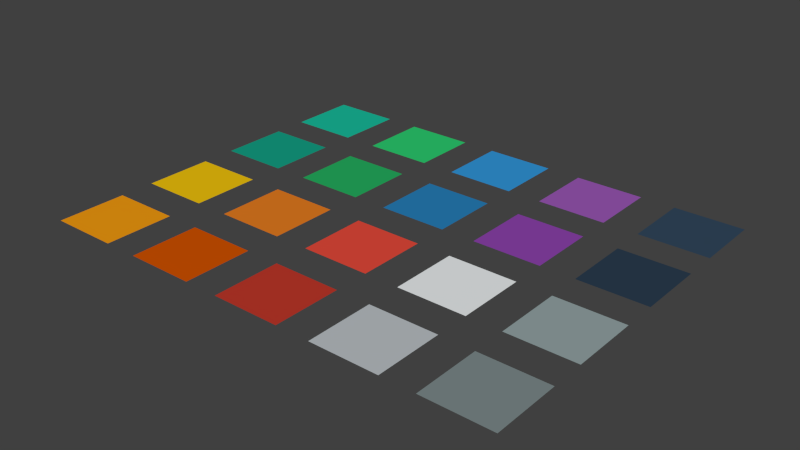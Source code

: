 # Source: flatuicolors.blend  (saved by Blender 2.76.0; exported with 4.5.12 LTS)
import bpy
from mathutils import Matrix  # noqa: F401  (used for matrix-valued properties, if any)

bpy.ops.wm.read_factory_settings(use_empty=True)
scene = bpy.context.scene
scene.name = 'Scene'

# ---- collections
col_collection_1 = bpy.data.collections.new('Collection 1'); scene.collection.children.link(col_collection_1)

# ---- materials (node trees are filled in below, after node groups)
mat_turquoise = bpy.data.materials.new('Turquoise')
mat_turquoise.alpha_threshold = 0.0
mat_turquoise.roughness = 0.5
mat_emerland = bpy.data.materials.new('Emerland')
mat_emerland.alpha_threshold = 0.0
mat_emerland.roughness = 0.5
mat_peterriver = bpy.data.materials.new('Peterriver')
mat_peterriver.alpha_threshold = 0.0
mat_peterriver.roughness = 0.5
mat_amethyst = bpy.data.materials.new('Amethyst')
mat_amethyst.alpha_threshold = 0.0
mat_amethyst.roughness = 0.5
mat_wetasphalt = bpy.data.materials.new('Wetasphalt')
mat_wetasphalt.alpha_threshold = 0.0
mat_wetasphalt.roughness = 0.5
mat_midnightblue = bpy.data.materials.new('Midnightblue')
mat_midnightblue.alpha_threshold = 0.0
mat_midnightblue.roughness = 0.5
mat_wisteria = bpy.data.materials.new('Wisteria')
mat_wisteria.alpha_threshold = 0.0
mat_wisteria.roughness = 0.5
mat_belizehole = bpy.data.materials.new('Belizehole')
mat_belizehole.alpha_threshold = 0.0
mat_belizehole.roughness = 0.5
mat_nephritis = bpy.data.materials.new('Nephritis')
mat_nephritis.alpha_threshold = 0.0
mat_nephritis.roughness = 0.5
mat_greensea = bpy.data.materials.new('Greensea')
mat_greensea.alpha_threshold = 0.0
mat_greensea.roughness = 0.5
mat_sunflower = bpy.data.materials.new('Sunflower')
mat_sunflower.alpha_threshold = 0.0
mat_sunflower.roughness = 0.5
mat_carrot = bpy.data.materials.new('Carrot')
mat_carrot.alpha_threshold = 0.0
mat_carrot.roughness = 0.5
mat_alizarin = bpy.data.materials.new('Alizarin')
mat_alizarin.alpha_threshold = 0.0
mat_alizarin.roughness = 0.5
mat_clouds = bpy.data.materials.new('Clouds')
mat_clouds.alpha_threshold = 0.0
mat_clouds.roughness = 0.5
mat_concrete = bpy.data.materials.new('Concrete')
mat_concrete.alpha_threshold = 0.0
mat_concrete.roughness = 0.5
mat_asbestos = bpy.data.materials.new('Asbestos')
mat_asbestos.alpha_threshold = 0.0
mat_asbestos.roughness = 0.5
mat_silver = bpy.data.materials.new('Silver')
mat_silver.alpha_threshold = 0.0
mat_silver.roughness = 0.5
mat_pomegranate = bpy.data.materials.new('Pomegranate')
mat_pomegranate.alpha_threshold = 0.0
mat_pomegranate.roughness = 0.5
mat_pumpkin = bpy.data.materials.new('Pumpkin')
mat_pumpkin.alpha_threshold = 0.0
mat_pumpkin.roughness = 0.5
mat_orange = bpy.data.materials.new('Orange')
mat_orange.alpha_threshold = 0.0
mat_orange.roughness = 0.5

# ---- material node trees
mat_turquoise.use_nodes = True; mat_turquoise.node_tree.nodes.clear()
_N = mat_turquoise.node_tree.nodes; _L = mat_turquoise.node_tree.links
n0 = _N.new('ShaderNodeOutputMaterial'); n0.name = 'Material Output'; n0.location = (300, 300)
n1 = _N.new('ShaderNodeBsdfDiffuse'); n1.name = 'Diffuse BSDF'; n1.location = (64, 306)
n1.inputs[0].default_value = (0.01033, 0.5029, 0.3325, 1.0)
_L.new(n1.outputs[0], n0.inputs[0])
n0.is_active_output = True
mat_emerland.use_nodes = True; mat_emerland.node_tree.nodes.clear()
_N = mat_emerland.node_tree.nodes; _L = mat_emerland.node_tree.links
n0 = _N.new('ShaderNodeOutputMaterial'); n0.name = 'Material Output'; n0.location = (300, 300)
n1 = _N.new('ShaderNodeBsdfDiffuse'); n1.name = 'Diffuse BSDF'; n1.location = (10, 300)
n1.inputs[0].default_value = (0.02732, 0.6038, 0.1651, 1.0)
_L.new(n1.outputs[0], n0.inputs[0])
n0.is_active_output = True
mat_peterriver.use_nodes = True; mat_peterriver.node_tree.nodes.clear()
_N = mat_peterriver.node_tree.nodes; _L = mat_peterriver.node_tree.links
n0 = _N.new('ShaderNodeOutputMaterial'); n0.name = 'Material Output'; n0.location = (300, 300)
n1 = _N.new('ShaderNodeBsdfDiffuse'); n1.name = 'Diffuse BSDF'; n1.location = (10, 300)
n1.inputs[0].default_value = (0.03434, 0.314, 0.7084, 1.0)
_L.new(n1.outputs[0], n0.inputs[0])
n0.is_active_output = True
mat_amethyst.use_nodes = True; mat_amethyst.node_tree.nodes.clear()
_N = mat_amethyst.node_tree.nodes; _L = mat_amethyst.node_tree.links
n0 = _N.new('ShaderNodeOutputMaterial'); n0.name = 'Material Output'; n0.location = (300, 300)
n1 = _N.new('ShaderNodeBsdfDiffuse'); n1.name = 'Diffuse BSDF'; n1.location = (10, 300)
n1.inputs[0].default_value = (0.3278, 0.0999, 0.4678, 1.0)
_L.new(n1.outputs[0], n0.inputs[0])
n0.is_active_output = True
mat_wetasphalt.use_nodes = True; mat_wetasphalt.node_tree.nodes.clear()
_N = mat_wetasphalt.node_tree.nodes; _L = mat_wetasphalt.node_tree.links
n0 = _N.new('ShaderNodeOutputMaterial'); n0.name = 'Material Output'; n0.location = (300, 300)
n1 = _N.new('ShaderNodeBsdfDiffuse'); n1.name = 'Diffuse BSDF'; n1.location = (10, 300)
n1.inputs[0].default_value = (0.03434, 0.06663, 0.1119, 1.0)
_L.new(n1.outputs[0], n0.inputs[0])
n0.is_active_output = True
mat_midnightblue.use_nodes = True; mat_midnightblue.node_tree.nodes.clear()
_N = mat_midnightblue.node_tree.nodes; _L = mat_midnightblue.node_tree.links
n0 = _N.new('ShaderNodeOutputMaterial'); n0.name = 'Material Output'; n0.location = (300, 300)
n1 = _N.new('ShaderNodeBsdfDiffuse'); n1.name = 'Diffuse BSDF'; n1.location = (10, 300)
n1.inputs[0].default_value = (0.02519, 0.04817, 0.08022, 1.0)
_L.new(n1.outputs[0], n0.inputs[0])
n0.is_active_output = True
mat_wisteria.use_nodes = True; mat_wisteria.node_tree.nodes.clear()
_N = mat_wisteria.node_tree.nodes; _L = mat_wisteria.node_tree.links
n0 = _N.new('ShaderNodeOutputMaterial'); n0.name = 'Material Output'; n0.location = (300, 300)
n1 = _N.new('ShaderNodeBsdfDiffuse'); n1.name = 'Diffuse BSDF'; n1.location = (10, 300)
n1.inputs[0].default_value = (0.2705, 0.05781, 0.4179, 1.0)
_L.new(n1.outputs[0], n0.inputs[0])
n0.is_active_output = True
mat_belizehole.use_nodes = True; mat_belizehole.node_tree.nodes.clear()
_N = mat_belizehole.node_tree.nodes; _L = mat_belizehole.node_tree.links
n0 = _N.new('ShaderNodeOutputMaterial'); n0.name = 'Material Output'; n0.location = (300, 300)
n1 = _N.new('ShaderNodeBsdfDiffuse'); n1.name = 'Diffuse BSDF'; n1.location = (10, 300)
n1.inputs[0].default_value = (0.02217, 0.2159, 0.4851, 1.0)
_L.new(n1.outputs[0], n0.inputs[0])
n0.is_active_output = True
mat_nephritis.use_nodes = True; mat_nephritis.node_tree.nodes.clear()
_N = mat_nephritis.node_tree.nodes; _L = mat_nephritis.node_tree.links
n0 = _N.new('ShaderNodeOutputMaterial'); n0.name = 'Material Output'; n0.location = (300, 300)
n1 = _N.new('ShaderNodeBsdfDiffuse'); n1.name = 'Diffuse BSDF'; n1.location = (10, 300)
n1.inputs[0].default_value = (0.02029, 0.4233, 0.117, 1.0)
_L.new(n1.outputs[0], n0.inputs[0])
n0.is_active_output = True
mat_greensea.use_nodes = True; mat_greensea.node_tree.nodes.clear()
_N = mat_greensea.node_tree.nodes; _L = mat_greensea.node_tree.links
n0 = _N.new('ShaderNodeOutputMaterial'); n0.name = 'Material Output'; n0.location = (300, 300)
n1 = _N.new('ShaderNodeBsdfDiffuse'); n1.name = 'Diffuse BSDF'; n1.location = (10, 300)
n1.inputs[0].default_value = (0.008023, 0.3515, 0.2346, 1.0)
_L.new(n1.outputs[0], n0.inputs[0])
n0.is_active_output = True
mat_sunflower.use_nodes = True; mat_sunflower.node_tree.nodes.clear()
_N = mat_sunflower.node_tree.nodes; _L = mat_sunflower.node_tree.links
n0 = _N.new('ShaderNodeOutputMaterial'); n0.name = 'Material Output'; n0.location = (300, 300)
n1 = _N.new('ShaderNodeBsdfDiffuse'); n1.name = 'Diffuse BSDF'; n1.location = (10, 300)
n1.inputs[0].default_value = (0.8796, 0.552, 0.004777, 1.0)
_L.new(n1.outputs[0], n0.inputs[0])
n0.is_active_output = True
mat_carrot.use_nodes = True; mat_carrot.node_tree.nodes.clear()
_N = mat_carrot.node_tree.nodes; _L = mat_carrot.node_tree.links
n0 = _N.new('ShaderNodeOutputMaterial'); n0.name = 'Material Output'; n0.location = (300, 300)
n1 = _N.new('ShaderNodeBsdfDiffuse'); n1.name = 'Diffuse BSDF'; n1.location = (10, 300)
n1.inputs[0].default_value = (0.7913, 0.2086, 0.016, 1.0)
_L.new(n1.outputs[0], n0.inputs[0])
n0.is_active_output = True
mat_alizarin.use_nodes = True; mat_alizarin.node_tree.nodes.clear()
_N = mat_alizarin.node_tree.nodes; _L = mat_alizarin.node_tree.links
n0 = _N.new('ShaderNodeOutputMaterial'); n0.name = 'Material Output'; n0.location = (300, 300)
n1 = _N.new('ShaderNodeBsdfDiffuse'); n1.name = 'Diffuse BSDF'; n1.location = (10, 300)
n1.inputs[0].default_value = (0.7991, 0.07227, 0.04519, 1.0)
_L.new(n1.outputs[0], n0.inputs[0])
n0.is_active_output = True
mat_clouds.use_nodes = True; mat_clouds.node_tree.nodes.clear()
_N = mat_clouds.node_tree.nodes; _L = mat_clouds.node_tree.links
n0 = _N.new('ShaderNodeOutputMaterial'); n0.name = 'Material Output'; n0.location = (300, 300)
n1 = _N.new('ShaderNodeBsdfDiffuse'); n1.name = 'Diffuse BSDF'; n1.location = (10, 300)
n1.inputs[0].default_value = (0.8388, 0.8714, 0.8796, 1.0)
_L.new(n1.outputs[0], n0.inputs[0])
n0.is_active_output = True
mat_concrete.use_nodes = True; mat_concrete.node_tree.nodes.clear()
_N = mat_concrete.node_tree.nodes; _L = mat_concrete.node_tree.links
n0 = _N.new('ShaderNodeOutputMaterial'); n0.name = 'Material Output'; n0.location = (300, 300)
n1 = _N.new('ShaderNodeBsdfDiffuse'); n1.name = 'Diffuse BSDF'; n1.location = (10, 300)
n1.inputs[0].default_value = (0.3005, 0.3763, 0.3813, 1.0)
_L.new(n1.outputs[0], n0.inputs[0])
n0.is_active_output = True
mat_asbestos.use_nodes = True; mat_asbestos.node_tree.nodes.clear()
_N = mat_asbestos.node_tree.nodes; _L = mat_asbestos.node_tree.links
n0 = _N.new('ShaderNodeOutputMaterial'); n0.name = 'Material Output'; n0.location = (300, 300)
n1 = _N.new('ShaderNodeBsdfDiffuse'); n1.name = 'Diffuse BSDF'; n1.location = (10, 300)
n1.inputs[0].default_value = (0.2122, 0.2623, 0.2664, 1.0)
_L.new(n1.outputs[0], n0.inputs[0])
n0.is_active_output = True
mat_silver.use_nodes = True; mat_silver.node_tree.nodes.clear()
_N = mat_silver.node_tree.nodes; _L = mat_silver.node_tree.links
n0 = _N.new('ShaderNodeOutputMaterial'); n0.name = 'Material Output'; n0.location = (300, 300)
n1 = _N.new('ShaderNodeBsdfDiffuse'); n1.name = 'Diffuse BSDF'; n1.location = (10, 300)
n1.inputs[0].default_value = (0.5089, 0.5457, 0.5711, 1.0)
_L.new(n1.outputs[0], n0.inputs[0])
n0.is_active_output = True
mat_pomegranate.use_nodes = True; mat_pomegranate.node_tree.nodes.clear()
_N = mat_pomegranate.node_tree.nodes; _L = mat_pomegranate.node_tree.links
n0 = _N.new('ShaderNodeOutputMaterial'); n0.name = 'Material Output'; n0.location = (300, 300)
n1 = _N.new('ShaderNodeBsdfDiffuse'); n1.name = 'Diffuse BSDF'; n1.location = (10, 300)
n1.inputs[0].default_value = (0.5271, 0.04092, 0.02416, 1.0)
_L.new(n1.outputs[0], n0.inputs[0])
n0.is_active_output = True
mat_pumpkin.use_nodes = True; mat_pumpkin.node_tree.nodes.clear()
_N = mat_pumpkin.node_tree.nodes; _L = mat_pumpkin.node_tree.links
n0 = _N.new('ShaderNodeOutputMaterial'); n0.name = 'Material Output'; n0.location = (300, 300)
n1 = _N.new('ShaderNodeBsdfDiffuse'); n1.name = 'Diffuse BSDF'; n1.location = (10, 300)
n1.inputs[0].default_value = (0.6514, 0.08866, 0.0, 1.0)
_L.new(n1.outputs[0], n0.inputs[0])
n0.is_active_output = True
mat_orange.use_nodes = True; mat_orange.node_tree.nodes.clear()
_N = mat_orange.node_tree.nodes; _L = mat_orange.node_tree.links
n0 = _N.new('ShaderNodeOutputMaterial'); n0.name = 'Material Output'; n0.location = (300, 300)
n1 = _N.new('ShaderNodeBsdfDiffuse'); n1.name = 'Diffuse BSDF'; n1.location = (10, 300)
n1.inputs[0].default_value = (0.8963, 0.3325, 0.006049, 1.0)
_L.new(n1.outputs[0], n0.inputs[0])
n0.is_active_output = True

# ---- world
world_world = bpy.data.worlds.new('World'); scene.world = world_world
world_world.color = (0.05088, 0.05088, 0.05088)
world_world.use_sun_shadow = False
world_world.sun_shadow_jitter_overblur = 0.0
world_world.cycles.sampling_method = 'MANUAL'
world_world.cycles.sample_map_resolution = 256

# ---- meshes
me_plane_019 = bpy.data.meshes.new('Plane.019')
me_plane_019.from_pydata([(-1.0, -1.0, 0.0), (1.0, -1.0, 0.0), (-1.0, 1.0, 0.0), (1.0, 1.0, 0.0)], [], [(0, 1, 3, 2)])
me_plane_019.materials.append(mat_turquoise)
me_plane_019.use_remesh_preserve_volume = False
me_plane_019.use_remesh_preserve_attributes = False
me_plane_019.use_mirror_vertex_groups = False
me_plane_019.update()
me_plane_018 = bpy.data.meshes.new('Plane.018')
me_plane_018.from_pydata([(-1.0, -1.0, 0.0), (1.0, -1.0, 0.0), (-1.0, 1.0, 0.0), (1.0, 1.0, 0.0)], [], [(0, 1, 3, 2)])
me_plane_018.materials.append(mat_emerland)
me_plane_018.use_remesh_preserve_volume = False
me_plane_018.use_remesh_preserve_attributes = False
me_plane_018.use_mirror_vertex_groups = False
me_plane_018.update()
me_plane_017 = bpy.data.meshes.new('Plane.017')
me_plane_017.from_pydata([(-1.0, -1.0, 0.0), (1.0, -1.0, 0.0), (-1.0, 1.0, 0.0), (1.0, 1.0, 0.0)], [], [(0, 1, 3, 2)])
me_plane_017.materials.append(mat_peterriver)
me_plane_017.use_remesh_preserve_volume = False
me_plane_017.use_remesh_preserve_attributes = False
me_plane_017.use_mirror_vertex_groups = False
me_plane_017.update()
me_plane_016 = bpy.data.meshes.new('Plane.016')
me_plane_016.from_pydata([(-1.0, -1.0, 0.0), (1.0, -1.0, 0.0), (-1.0, 1.0, 0.0), (1.0, 1.0, 0.0)], [], [(0, 1, 3, 2)])
me_plane_016.materials.append(mat_amethyst)
me_plane_016.use_remesh_preserve_volume = False
me_plane_016.use_remesh_preserve_attributes = False
me_plane_016.use_mirror_vertex_groups = False
me_plane_016.update()
me_plane_015 = bpy.data.meshes.new('Plane.015')
me_plane_015.from_pydata([(-1.0, -1.0, 0.0), (1.0, -1.0, 0.0), (-1.0, 1.0, 0.0), (1.0, 1.0, 0.0)], [], [(0, 1, 3, 2)])
me_plane_015.materials.append(mat_wetasphalt)
me_plane_015.use_remesh_preserve_volume = False
me_plane_015.use_remesh_preserve_attributes = False
me_plane_015.use_mirror_vertex_groups = False
me_plane_015.update()
me_plane_014 = bpy.data.meshes.new('Plane.014')
me_plane_014.from_pydata([(-1.0, -1.0, 0.0), (1.0, -1.0, 0.0), (-1.0, 1.0, 0.0), (1.0, 1.0, 0.0)], [], [(0, 1, 3, 2)])
me_plane_014.materials.append(mat_midnightblue)
me_plane_014.use_remesh_preserve_volume = False
me_plane_014.use_remesh_preserve_attributes = False
me_plane_014.use_mirror_vertex_groups = False
me_plane_014.update()
me_plane_013 = bpy.data.meshes.new('Plane.013')
me_plane_013.from_pydata([(-1.0, -1.0, 0.0), (1.0, -1.0, 0.0), (-1.0, 1.0, 0.0), (1.0, 1.0, 0.0)], [], [(0, 1, 3, 2)])
me_plane_013.materials.append(mat_wisteria)
me_plane_013.use_remesh_preserve_volume = False
me_plane_013.use_remesh_preserve_attributes = False
me_plane_013.use_mirror_vertex_groups = False
me_plane_013.update()
me_plane_012 = bpy.data.meshes.new('Plane.012')
me_plane_012.from_pydata([(-1.0, -1.0, 0.0), (1.0, -1.0, 0.0), (-1.0, 1.0, 0.0), (1.0, 1.0, 0.0)], [], [(0, 1, 3, 2)])
me_plane_012.materials.append(mat_belizehole)
me_plane_012.use_remesh_preserve_volume = False
me_plane_012.use_remesh_preserve_attributes = False
me_plane_012.use_mirror_vertex_groups = False
me_plane_012.update()
me_plane_011 = bpy.data.meshes.new('Plane.011')
me_plane_011.from_pydata([(-1.0, -1.0, 0.0), (1.0, -1.0, 0.0), (-1.0, 1.0, 0.0), (1.0, 1.0, 0.0)], [], [(0, 1, 3, 2)])
me_plane_011.materials.append(mat_nephritis)
me_plane_011.use_remesh_preserve_volume = False
me_plane_011.use_remesh_preserve_attributes = False
me_plane_011.use_mirror_vertex_groups = False
me_plane_011.update()
me_plane_010 = bpy.data.meshes.new('Plane.010')
me_plane_010.from_pydata([(-1.0, -1.0, 0.0), (1.0, -1.0, 0.0), (-1.0, 1.0, 0.0), (1.0, 1.0, 0.0)], [], [(0, 1, 3, 2)])
me_plane_010.materials.append(mat_greensea)
me_plane_010.use_remesh_preserve_volume = False
me_plane_010.use_remesh_preserve_attributes = False
me_plane_010.use_mirror_vertex_groups = False
me_plane_010.update()
me_plane_009 = bpy.data.meshes.new('Plane.009')
me_plane_009.from_pydata([(-1.0, -1.0, 0.0), (1.0, -1.0, 0.0), (-1.0, 1.0, 0.0), (1.0, 1.0, 0.0)], [], [(0, 1, 3, 2)])
me_plane_009.materials.append(mat_sunflower)
me_plane_009.use_remesh_preserve_volume = False
me_plane_009.use_remesh_preserve_attributes = False
me_plane_009.use_mirror_vertex_groups = False
me_plane_009.update()
me_plane_008 = bpy.data.meshes.new('Plane.008')
me_plane_008.from_pydata([(-1.0, -1.0, 0.0), (1.0, -1.0, 0.0), (-1.0, 1.0, 0.0), (1.0, 1.0, 0.0)], [], [(0, 1, 3, 2)])
me_plane_008.materials.append(mat_carrot)
me_plane_008.use_remesh_preserve_volume = False
me_plane_008.use_remesh_preserve_attributes = False
me_plane_008.use_mirror_vertex_groups = False
me_plane_008.update()
me_plane_007 = bpy.data.meshes.new('Plane.007')
me_plane_007.from_pydata([(-1.0, -1.0, 0.0), (1.0, -1.0, 0.0), (-1.0, 1.0, 0.0), (1.0, 1.0, 0.0)], [], [(0, 1, 3, 2)])
me_plane_007.materials.append(mat_alizarin)
me_plane_007.use_remesh_preserve_volume = False
me_plane_007.use_remesh_preserve_attributes = False
me_plane_007.use_mirror_vertex_groups = False
me_plane_007.update()
me_plane_006 = bpy.data.meshes.new('Plane.006')
me_plane_006.from_pydata([(-1.0, -1.0, 0.0), (1.0, -1.0, 0.0), (-1.0, 1.0, 0.0), (1.0, 1.0, 0.0)], [], [(0, 1, 3, 2)])
me_plane_006.materials.append(mat_clouds)
me_plane_006.use_remesh_preserve_volume = False
me_plane_006.use_remesh_preserve_attributes = False
me_plane_006.use_mirror_vertex_groups = False
me_plane_006.update()
me_plane_005 = bpy.data.meshes.new('Plane.005')
me_plane_005.from_pydata([(-1.0, -1.0, 0.0), (1.0, -1.0, 0.0), (-1.0, 1.0, 0.0), (1.0, 1.0, 0.0)], [], [(0, 1, 3, 2)])
me_plane_005.materials.append(mat_concrete)
me_plane_005.use_remesh_preserve_volume = False
me_plane_005.use_remesh_preserve_attributes = False
me_plane_005.use_mirror_vertex_groups = False
me_plane_005.update()
me_plane_004 = bpy.data.meshes.new('Plane.004')
me_plane_004.from_pydata([(-1.0, -1.0, 0.0), (1.0, -1.0, 0.0), (-1.0, 1.0, 0.0), (1.0, 1.0, 0.0)], [], [(0, 1, 3, 2)])
me_plane_004.materials.append(mat_asbestos)
me_plane_004.use_remesh_preserve_volume = False
me_plane_004.use_remesh_preserve_attributes = False
me_plane_004.use_mirror_vertex_groups = False
me_plane_004.update()
me_plane_003 = bpy.data.meshes.new('Plane.003')
me_plane_003.from_pydata([(-1.0, -1.0, 0.0), (1.0, -1.0, 0.0), (-1.0, 1.0, 0.0), (1.0, 1.0, 0.0)], [], [(0, 1, 3, 2)])
me_plane_003.materials.append(mat_silver)
me_plane_003.use_remesh_preserve_volume = False
me_plane_003.use_remesh_preserve_attributes = False
me_plane_003.use_mirror_vertex_groups = False
me_plane_003.update()
me_plane_002 = bpy.data.meshes.new('Plane.002')
me_plane_002.from_pydata([(-1.0, -1.0, 0.0), (1.0, -1.0, 0.0), (-1.0, 1.0, 0.0), (1.0, 1.0, 0.0)], [], [(0, 1, 3, 2)])
me_plane_002.materials.append(mat_pomegranate)
me_plane_002.use_remesh_preserve_volume = False
me_plane_002.use_remesh_preserve_attributes = False
me_plane_002.use_mirror_vertex_groups = False
me_plane_002.update()
me_plane_001 = bpy.data.meshes.new('Plane.001')
me_plane_001.from_pydata([(-1.0, -1.0, 0.0), (1.0, -1.0, 0.0), (-1.0, 1.0, 0.0), (1.0, 1.0, 0.0)], [], [(0, 1, 3, 2)])
me_plane_001.materials.append(mat_pumpkin)
me_plane_001.use_remesh_preserve_volume = False
me_plane_001.use_remesh_preserve_attributes = False
me_plane_001.use_mirror_vertex_groups = False
me_plane_001.update()
me_plane = bpy.data.meshes.new('Plane')
me_plane.from_pydata([(-1.0, -1.0, 0.0), (1.0, -1.0, 0.0), (-1.0, 1.0, 0.0), (1.0, 1.0, 0.0)], [], [(0, 1, 3, 2)])
me_plane.materials.append(mat_orange)
me_plane.use_remesh_preserve_volume = False
me_plane.use_remesh_preserve_attributes = False
me_plane.use_mirror_vertex_groups = False
me_plane.update()

# ---- objects
ob_turquoise = bpy.data.objects.new('Turquoise', me_plane_019)
ob_emerland = bpy.data.objects.new('Emerland', me_plane_018)
ob_peterriver = bpy.data.objects.new('Peterriver', me_plane_017)
ob_amethyst = bpy.data.objects.new('Amethyst', me_plane_016)
ob_wetasphalt = bpy.data.objects.new('Wetasphalt', me_plane_015)
ob_midnightblue = bpy.data.objects.new('Midnightblue', me_plane_014)
ob_wisteria = bpy.data.objects.new('Wisteria', me_plane_013)
ob_belizehole = bpy.data.objects.new('Belizehole', me_plane_012)
ob_nephritis = bpy.data.objects.new('Nephritis', me_plane_011)
ob_greensea = bpy.data.objects.new('Greensea', me_plane_010)
ob_sunflower = bpy.data.objects.new('Sunflower', me_plane_009)
ob_carrot = bpy.data.objects.new('Carrot', me_plane_008)
ob_alizarin = bpy.data.objects.new('Alizarin', me_plane_007)
ob_clouds = bpy.data.objects.new('Clouds', me_plane_006)
ob_concrete = bpy.data.objects.new('Concrete', me_plane_005)
ob_asbestos = bpy.data.objects.new('Asbestos', me_plane_004)
ob_silver = bpy.data.objects.new('Silver', me_plane_003)
ob_pomegranate = bpy.data.objects.new('Pomegranate', me_plane_002)
ob_pumpkin = bpy.data.objects.new('Pumpkin', me_plane_001)
ob_orange = bpy.data.objects.new('Orange', me_plane)

# ---- transforms, parenting, visibility, modifiers, constraints
ob_turquoise.location = (-4.0, 9.0, 0.0)
ob_turquoise.lineart.crease_threshold = 0.0
ob_emerland.location = (-1.0, 9.0, 0.0)
ob_emerland.lineart.crease_threshold = 0.0
ob_peterriver.location = (2.0, 9.0, 0.0)
ob_peterriver.lineart.crease_threshold = 0.0
ob_amethyst.location = (5.0, 9.0, 0.0)
ob_amethyst.lineart.crease_threshold = 0.0
ob_wetasphalt.location = (8.0, 9.0, 0.0)
ob_wetasphalt.lineart.crease_threshold = 0.0
ob_midnightblue.location = (8.0, 6.0, 0.0)
ob_midnightblue.lineart.crease_threshold = 0.0
ob_wisteria.location = (5.0, 6.0, 0.0)
ob_wisteria.lineart.crease_threshold = 0.0
ob_belizehole.location = (2.0, 6.0, 0.0)
ob_belizehole.lineart.crease_threshold = 0.0
ob_nephritis.location = (-1.0, 6.0, 0.0)
ob_nephritis.lineart.crease_threshold = 0.0
ob_greensea.location = (-4.0, 6.0, 0.0)
ob_greensea.lineart.crease_threshold = 0.0
ob_sunflower.location = (-4.0, 3.0, 0.0)
ob_sunflower.lineart.crease_threshold = 0.0
ob_carrot.location = (-1.0, 3.0, 0.0)
ob_carrot.lineart.crease_threshold = 0.0
ob_alizarin.location = (2.0, 3.0, 0.0)
ob_alizarin.lineart.crease_threshold = 0.0
ob_clouds.location = (5.0, 3.0, 0.0)
ob_clouds.lineart.crease_threshold = 0.0
ob_concrete.location = (8.0, 3.0, 0.0)
ob_concrete.lineart.crease_threshold = 0.0
ob_asbestos.location = (8.0, 0.0, 0.0)
ob_asbestos.lineart.crease_threshold = 0.0
ob_silver.location = (5.0, 0.0, 0.0)
ob_silver.lineart.crease_threshold = 0.0
ob_pomegranate.location = (2.0, 0.0, 0.0)
ob_pomegranate.lineart.crease_threshold = 0.0
ob_pumpkin.location = (-1.0, 0.0, 0.0)
ob_pumpkin.lineart.crease_threshold = 0.0
ob_orange.location = (-4.0, 0.0, 0.0)
ob_orange.lineart.crease_threshold = 0.0

# ---- collection membership
col_collection_1.objects.link(ob_turquoise)
col_collection_1.objects.link(ob_emerland)
col_collection_1.objects.link(ob_peterriver)
col_collection_1.objects.link(ob_amethyst)
col_collection_1.objects.link(ob_wetasphalt)
col_collection_1.objects.link(ob_midnightblue)
col_collection_1.objects.link(ob_wisteria)
col_collection_1.objects.link(ob_belizehole)
col_collection_1.objects.link(ob_nephritis)
col_collection_1.objects.link(ob_greensea)
col_collection_1.objects.link(ob_sunflower)
col_collection_1.objects.link(ob_carrot)
col_collection_1.objects.link(ob_alizarin)
col_collection_1.objects.link(ob_clouds)
col_collection_1.objects.link(ob_concrete)
col_collection_1.objects.link(ob_asbestos)
col_collection_1.objects.link(ob_silver)
col_collection_1.objects.link(ob_pomegranate)
col_collection_1.objects.link(ob_pumpkin)
col_collection_1.objects.link(ob_orange)

# ---- scene / render settings (as saved in the file)
scene.frame_start = 1; scene.frame_end = 250; scene.frame_set(1)
scene.render.engine = 'CYCLES'
scene.render.resolution_percentage = 50
scene.render.dither_intensity = 0.0
scene.cycles.use_denoising = False
scene.cycles.samples = 10
scene.cycles.sampling_pattern = 'TABULATED_SOBOL'
scene.cycles.light_sampling_threshold = 0.0
scene.cycles.use_adaptive_sampling = False
scene.cycles.use_light_tree = False
scene.cycles.blur_glossy = 0.0
scene.cycles.pixel_filter_type = 'GAUSSIAN'
scene.cycles.sample_clamp_indirect = 0.0
scene.view_settings.view_transform = 'Standard'
bpy.context.view_layer.update()

# ---- added for rendering (the .blend has no active camera and no usable light): camera, sun
cam_auto = bpy.data.cameras.new('AutoCamera')
cam_auto.lens = 50.0
cam_auto.sensor_width = 36.0
cam_auto.clip_end = 1000.0
ob_auto_camera = bpy.data.objects.new('AutoCamera', cam_auto)
scene.collection.objects.link(ob_auto_camera)
ob_auto_camera.location = (18.4732, -15.2678, 13.1785)
ob_auto_camera.rotation_euler = (1.09748, -7.21219e-08, 0.694738)
scene.camera = ob_auto_camera
light_auto_sun = bpy.data.lights.new('AutoSun', 'SUN')
light_auto_sun.energy = 3.0
light_auto_sun.angle = 0.0523599
ob_auto_sun = bpy.data.objects.new('AutoSun', light_auto_sun)
scene.collection.objects.link(ob_auto_sun)
ob_auto_sun.rotation_euler = (0.872665, 0.174533, 0.523599)
bpy.context.view_layer.update()
